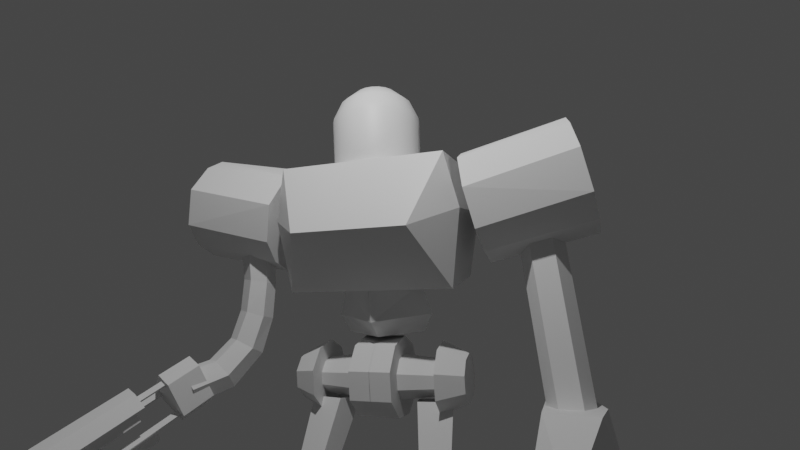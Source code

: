 # Source: robot.blend  (saved by Blender 2.82.7; exported with 4.5.12 LTS)
import bpy
from mathutils import Matrix  # noqa: F401  (used for matrix-valued properties, if any)

bpy.ops.wm.read_factory_settings(use_empty=True)
scene = bpy.context.scene
scene.name = 'Scene'

# ---- collections
col_collection = bpy.data.collections.new('Collection'); scene.collection.children.link(col_collection)

# ---- materials (node trees are filled in below, after node groups)
mat_material = bpy.data.materials.new('Material')
mat_material.alpha_threshold = 0.0
mat_material.use_transparent_shadow = False
mat_material.line_color = (0.0, 0.0, 0.0, 1.0)
mat_helmet = bpy.data.materials.new('helmet')
mat_helmet.use_transparent_shadow = False

# ---- material node trees
mat_material.use_nodes = True; mat_material.node_tree.nodes.clear()
_N = mat_material.node_tree.nodes; _L = mat_material.node_tree.links
n0 = _N.new('ShaderNodeOutputMaterial'); n0.name = 'Material Output'; n0.location = (300, 300)
n1 = _N.new('ShaderNodeBsdfPrincipled'); n1.name = 'Principled BSDF'; n1.location = (10, 300)
n1.distribution = 'GGX'
n1.subsurface_method = 'BURLEY'
n1.inputs[2].default_value = 0.4
n1.inputs[3].default_value = 1.45
n1.inputs[27].default_value = (0.0, 0.0, 0.0, 1.0)
n1.inputs[28].default_value = 1.0
_L.new(n1.outputs[0], n0.inputs[0])
n0.is_active_output = True
mat_helmet.use_nodes = True; mat_helmet.node_tree.nodes.clear()
_N = mat_helmet.node_tree.nodes; _L = mat_helmet.node_tree.links
n0 = _N.new('ShaderNodeOutputMaterial'); n0.name = 'Material Output'; n0.location = (300, 300)
n1 = _N.new('ShaderNodeBsdfPrincipled'); n1.name = 'Principled BSDF'; n1.location = (10, 300)
n1.distribution = 'GGX'
n1.subsurface_method = 'BURLEY'
n1.inputs[3].default_value = 1.45
n1.inputs[27].default_value = (0.0, 0.0, 0.0, 1.0)
n1.inputs[28].default_value = 1.0
_L.new(n1.outputs[0], n0.inputs[0])
n0.is_active_output = True

# ---- world
world_world = bpy.data.worlds.new('World'); scene.world = world_world
world_world.use_nodes = True; world_world.node_tree.nodes.clear()
_N = world_world.node_tree.nodes; _L = world_world.node_tree.links
n0 = _N.new('ShaderNodeOutputWorld'); n0.name = 'World Output'; n0.location = (300, 300)
n1 = _N.new('ShaderNodeBackground'); n1.name = 'Background'; n1.location = (10, 300)
n1.inputs[0].default_value = (0.05088, 0.05088, 0.05088, 1.0)
_L.new(n1.outputs[0], n0.inputs[0])
n0.is_active_output = True
world_world.color = (0.05088, 0.05088, 0.05088)
world_world.use_sun_shadow = False
world_world.sun_shadow_jitter_overblur = 0.0

# ---- cameras
cam_camera = bpy.data.cameras.new('Camera')
cam_camera.clip_end = 100.0
cam_camera.lens = 22.0
cam_camera.ortho_scale = 7.314

# ---- lights
light_light = bpy.data.lights.new('Light', 'POINT')
light_light.transmission_factor = 0.0
light_light.energy = 1000.0
light_light.shadow_soft_size = 0.1
light_light.shadow_maximum_resolution = 0.006
light_light.use_absolute_resolution = True

# ---- meshes
me_cube = bpy.data.meshes.new('Cube')
me_cube.from_pydata([(0.165, 0.6716, 0.7129), (-0.457, 1.0, -0.305), (-0.457, 1.0, 1.797), (-2.013, 1.0, 1.661), (-1.814, 1.0, -0.305), (-0.457, 1.14, 0.9172), (-2.04, 1.14, 0.8243), (-1.719, 0.0, -0.305), (-2.013, 0.0, 1.661), (0.165, 0.0, 0.7129), (-0.457, 0.0, 1.797), (-0.457, 0.0, -0.305), (-1.945, 0.0, 0.8243), (-1.088, 0.4996, -0.305), (-1.719, 0.0, -0.8164), (-0.457, 0.0, -0.8164), (-1.088, 0.6086, -0.8164), (-1.466, 0.0, -1.121), (-0.7098, 0.0, -1.121), (-1.088, 0.4954, -1.121)], [], [(1, 5, 0), (5, 1, 4, 6), (12, 8, 3, 6), (0, 5, 2), (10, 2, 3, 8), (7, 12, 6, 4), (2, 5, 6, 3), (1, 11, 13, 7, 4), (1, 0, 9, 11), (0, 2, 10, 9), (13, 11, 15, 16), (7, 13, 16, 14), (16, 15, 18, 19), (14, 16, 19, 17)])
_uv = me_cube.uv_layers.new(name='UVMap')
_uv.uv.foreach_set('vector', [0.1409, 0.5241, 0.1305, 0.2873, 0.2651, 0.3391, 0.6048, 0.4371, 0.6048, 0.2876, 0.8023, 0.2876, 0.8023, 0.4371, 0.9708, 0.4371, 0.9708, 0.552, 0.8222, 0.552, 0.8026, 0.4369, 0.2651, 0.3391, 0.1305, 0.2873, 0.1812, 0.1177, 0.6048, 0.6619, 0.6048, 0.54, 0.8023, 0.54, 0.8023, 0.6619, 0.9714, 0.2876, 0.9714, 0.4371, 0.8023, 0.4371, 0.8023, 0.2876, 0.6048, 0.54, 0.6048, 0.4371, 0.8023, 0.4371, 0.8023, 0.54, 0.6048, 0.2876, 0.6048, 0.1695, 0.7116, 0.1695, 0.8023, 0.1695, 0.8023, 0.2876, 0.1409, 0.5241, 0.2651, 0.3391, 0.3852, 0.3521, 0.3351, 0.5776, 0.2651, 0.3391, 0.1812, 0.1177, 0.3852, 0.1082, 0.3852, 0.3521, 0.7116, 0.1695, 0.6048, 0.1695, 0.6048, 0.08845, 0.7106, 0.08845, 0.8023, 0.1695, 0.7116, 0.1695, 0.7106, 0.08845, 0.8023, 0.08845, 0.7106, 0.08845, 0.6048, 0.08845, 0.6048, 0.04081, 0.71, 0.04081, 0.8023, 0.08845, 0.7106, 0.08845, 0.71, 0.04081, 0.8023, 0.04081])
me_cube.materials.append(mat_material)
me_cube.use_remesh_preserve_volume = False
me_cube.use_remesh_preserve_attributes = False
me_cube.use_mirror_vertex_groups = False
me_cube.update()
me_cylinder = bpy.data.meshes.new('Cylinder')
me_cylinder.from_pydata([(-0.02517, 1.012, -1.0), (0.02518, 1.012, 1.0), (0.4578, 0.8939, -1.0), (0.4889, 0.8773, 1.0), (0.8273, 0.5831, -1.0), (0.8553, 0.5412, 1.0), (1.015, -0.1289, 1.0), (1.021, -0.07156, -1.0), (0.7333, -0.6977, -1.0), (0.7651, -0.6507, 1.0), (0.1289, -1.015, -1.0), (0.4578, -0.8939, 1.0), (-0.02518, -1.012, 1.0), (-0.6265, -0.8089, -1.0), (-0.6711, -0.7723, 1.0), (-0.9558, -0.3083, -1.0), (-0.966, -0.2746, 1.0), (-0.9973, 0.1727, -1.0), (-0.9976, 0.116, 1.0), (-0.8273, 0.5831, 1.0), (-0.7874, 0.6234, -1.0), (-0.4889, 0.8773, -1.0), (-0.4578, 0.8939, 1.0)], [], [(11, 10, 8), (2, 0, 1, 3), (19, 20, 17), (4, 2, 3, 5), (7, 4, 5, 6), (8, 7, 6, 9), (13, 10, 12, 14), (9, 11, 8), (11, 12, 10), (15, 13, 14, 16), (17, 15, 16, 18), (21, 20, 19, 22), (18, 19, 17), (14, 12, 11, 9, 6, 5, 3, 1, 22, 19, 18, 16), (0, 21, 22, 1), (10, 13, 15, 17, 20, 21, 0, 2, 4, 7, 8)])
_uv = me_cylinder.uv_layers.new(name='UVMap')
_uv.uv.foreach_set('vector', [0.8127, 0.9929, 0.7889, 0.7784, 0.8357, 0.7784, 0.9626, 0.7784, 0.991, 0.7784, 0.9898, 0.9929, 0.9601, 0.9929, 0.6311, 0.9929, 0.6274, 0.7784, 0.6615, 0.7784, 0.9296, 0.7784, 0.9626, 0.7784, 0.9601, 0.9929, 0.9261, 0.9929, 0.8829, 0.7784, 0.9296, 0.7784, 0.9261, 0.9929, 0.879, 0.9929, 0.8357, 0.7784, 0.8829, 0.7784, 0.879, 0.9929, 0.8395, 0.9929, 0.7354, 0.7784, 0.7889, 0.7784, 0.7787, 0.9929, 0.7315, 0.9929, 0.8395, 0.9929, 0.8127, 0.9929, 0.8357, 0.7784, 0.8127, 0.9929, 0.7787, 0.9929, 0.7889, 0.7784, 0.6944, 0.7784, 0.7354, 0.7784, 0.7315, 0.9929, 0.692, 0.9929, 0.6615, 0.7784, 0.6944, 0.7784, 0.692, 0.9929, 0.6652, 0.9929, 0.6006, 0.7784, 0.6274, 0.7784, 0.6311, 0.9929, 0.5982, 0.9929, 0.6652, 0.9929, 0.6311, 0.9929, 0.6615, 0.7784, 0.3658, 0.7836, 0.4417, 0.7526, 0.5005, 0.7652, 0.538, 0.7948, 0.5639, 0.859, 0.5474, 0.9391, 0.5044, 0.9813, 0.4477, 0.9958, 0.3889, 0.9833, 0.3455, 0.9443, 0.323, 0.8884, 0.3268, 0.8407, 0.5738, 0.7784, 0.6006, 0.7784, 0.5982, 0.9929, 0.5713, 0.9929, 0.8953, 0.4092, 0.8826, 0.4127, 0.8765, 0.4209, 0.8761, 0.4292, 0.8794, 0.4371, 0.8846, 0.4415, 0.8927, 0.4436, 0.9011, 0.4418, 0.9073, 0.4362, 0.9102, 0.425, 0.9057, 0.4143])
me_cylinder.use_remesh_fix_poles = True
me_cylinder.use_remesh_preserve_attributes = False
me_cylinder.use_mirror_vertex_groups = False
me_cylinder.update()
me_cylinder_002 = bpy.data.meshes.new('Cylinder.002')
me_cylinder_002.from_pydata([(0.0, 0.3122, -1.0), (0.01582, 0.7311, 0.2352), (0.6915, -0.3788, -1.0), (0.7261, 0.344, 0.9615), (0.5878, -0.809, -1.0), (0.5878, -0.809, 0.9615), (-0.5878, -0.809, -1.0), (-0.5878, -0.809, 0.9615), (-0.6915, -0.3788, -1.0), (-0.8102, 0.2776, 0.9615), (0.8213, -0.03487, 0.0), (0.5878, -0.809, 0.0), (0.8105, -0.4579, -0.474), (0.6462, -1.003, -0.474), (1.17, -0.3351, -0.004619), (0.936, -1.109, -0.004619), (1.056, -0.6691, -0.4773), (0.8913, -1.214, -0.4773), (0.02784, 0.5189, 0.9615)], [], [(0, 1, 3, 10, 2), (13, 12, 16, 17), (4, 11, 5, 7, 6), (1, 18, 3), (6, 7, 9, 8), (8, 9, 1, 0), (0, 2, 4, 6, 8), (2, 10, 11, 4), (14, 3, 5, 15), (5, 11, 15), (10, 14, 16, 12), (10, 3, 14), (14, 15, 17, 16), (11, 10, 12, 13), (15, 11, 13, 17), (9, 18, 1), (3, 18, 9, 7, 5)])
_uv = me_cylinder_002.uv_layers.new(name='UVMap')
_uv.uv.foreach_set('vector', [1.0, 0.5, 1.0, 1.0, 0.8, 1.0, 0.8, 0.75, 0.8, 0.5, 0.6, 0.75, 0.8, 0.75, 0.8, 0.75, 0.6, 0.75, 0.6, 0.5, 0.6, 0.75, 0.6, 1.0, 0.4, 1.0, 0.4, 0.5, 1.0, 1.0, 0.0, 0.0, 0.8, 1.0, 0.4, 0.5, 0.4, 1.0, 0.2, 1.0, 0.2, 0.5, 0.2, 0.5, 0.2, 1.0, 2.98e-08, 1.0, 2.98e-08, 0.5, 0.75, 0.49, 0.9783, 0.3242, 0.8911, 0.05584, 0.6089, 0.05584, 0.5217, 0.3242, 0.8, 0.5, 0.8, 0.75, 0.6, 0.75, 0.6, 0.5, 0.8, 0.75, 0.8, 1.0, 0.6, 1.0, 0.6, 0.75, 0.6, 1.0, 0.6, 0.75, 0.6, 0.75, 0.8, 0.75, 0.8, 0.75, 0.8, 0.75, 0.8, 0.75, 0.8, 0.75, 0.8, 1.0, 0.8, 0.75, 0.8, 0.75, 0.6, 0.75, 0.6, 0.75, 0.8, 0.75, 0.6, 0.75, 0.8, 0.75, 0.8, 0.75, 0.6, 0.75, 0.6, 0.75, 0.6, 0.75, 0.6, 0.75, 0.6, 0.75, 0.2, 1.0, 0.0, 0.0, 1.0, 1.0, 0.8, 1.0, 0.0, 0.0, 0.2, 1.0, 0.4, 1.0, 0.6, 1.0])
me_cylinder_002.use_remesh_fix_poles = True
me_cylinder_002.use_remesh_preserve_attributes = False
me_cylinder_002.use_mirror_vertex_groups = False
me_cylinder_002.update()
me_cylinder_003 = bpy.data.meshes.new('Cylinder.003')
me_cylinder_003.from_pydata([(0.0, 1.0, -1.0), (0.0, 1.0, 0.03118), (0.6428, 0.766, -1.0), (0.6428, 0.766, 0.03118), (0.9848, 0.1736, -1.0), (0.9848, 0.1736, 0.03118), (0.866, -0.5, -1.0), (0.866, -0.5, 0.03118), (0.342, -0.9397, -1.0), (0.342, -0.9397, 0.03118), (-0.342, -0.9397, -1.0), (-0.342, -0.9397, 0.03118), (-0.866, -0.5, -1.0), (-0.866, -0.5, 0.03118), (-0.9848, 0.1736, -1.0), (-0.9848, 0.1736, 0.03118), (-0.6428, 0.766, -1.0), (-0.6428, 0.766, 0.03118), (-1.054e-07, 0.5579, -1.0), (0.3586, 0.4274, -1.0), (0.5494, 0.09688, -1.0), (0.4832, -0.279, -1.0), (0.1908, -0.5243, -1.0), (-0.1908, -0.5243, -1.0), (-0.4832, -0.279, -1.0), (-0.5494, 0.09688, -1.0), (-0.3586, 0.4274, -1.0), (-1.102e-07, 0.4437, -2.921), (0.2852, 0.3399, -2.921), (0.437, 0.07705, -2.921), (0.3843, -0.2219, -2.921), (0.1518, -0.417, -2.921), (-0.1518, -0.417, -2.921), (-0.3843, -0.2219, -2.921), (-0.437, 0.07705, -2.921), (-0.2852, 0.3399, -2.921), (1.748e-08, 0.8855, -2.921), (0.5692, 0.6783, -2.921), (0.872, 0.1538, -2.921), (0.7668, -0.4427, -2.921), (0.3029, -0.8321, -2.921), (-0.3029, -0.8321, -2.921), (-0.7668, -0.4427, -2.921), (-0.872, 0.1538, -2.921), (-0.5692, 0.6783, -2.921), (1.162e-08, 0.5886, -4.147), (0.3784, 0.4509, -4.147), (0.5797, 0.1022, -4.147), (0.5098, -0.2943, -4.147), (0.2013, -0.5531, -4.147), (-0.2013, -0.5531, -4.147), (-0.5098, -0.2943, -4.147), (-0.5797, 0.1022, -4.147), (-0.3784, 0.4509, -4.147)], [], [(0, 1, 3, 2), (2, 3, 5, 4), (4, 5, 7, 6), (6, 7, 9, 8), (8, 9, 11, 10), (10, 11, 13, 12), (12, 13, 15, 14), (14, 15, 17, 16), (16, 17, 1, 0), (0, 2, 19, 18), (25, 26, 35, 34), (4, 6, 21, 20), (2, 4, 20, 19), (16, 0, 18, 26), (14, 16, 26, 25), (12, 14, 25, 24), (10, 12, 24, 23), (8, 10, 23, 22), (6, 8, 22, 21), (33, 34, 43, 42), (22, 23, 32, 31), (19, 20, 29, 28), (26, 18, 27, 35), (23, 24, 33, 32), (20, 21, 30, 29), (24, 25, 34, 33), (21, 22, 31, 30), (18, 19, 28, 27), (41, 42, 51, 50), (30, 31, 40, 39), (27, 28, 37, 36), (34, 35, 44, 43), (31, 32, 41, 40), (28, 29, 38, 37), (35, 27, 36, 44), (32, 33, 42, 41), (29, 30, 39, 38), (45, 46, 47, 48, 49, 50, 51, 52, 53), (38, 39, 48, 47), (42, 43, 52, 51), (39, 40, 49, 48), (36, 37, 46, 45), (43, 44, 53, 52), (40, 41, 50, 49), (37, 38, 47, 46), (44, 36, 45, 53)])
_uv = me_cylinder_003.uv_layers.new(name='UVMap')
_uv.uv.foreach_set('vector', [0.4349, 0.7282, 0.4349, 1.083, 0.3238, 1.083, 0.3238, 0.7282, 0.3238, 0.7282, 0.3238, 1.083, 0.2127, 1.083, 0.2127, 0.7282, 0.2127, 0.7282, 0.2127, 1.083, 0.1016, 1.083, 0.1016, 0.7282, 0.1016, 0.7282, 0.1016, 1.083, -0.009553, 1.083, -0.009553, 0.7282, 0.9904, 0.7282, 0.9904, 1.083, 0.8793, 1.083, 0.8793, 0.7282, 0.8793, 0.7282, 0.8793, 1.083, 0.7682, 1.083, 0.7682, 0.7282, 0.7682, 0.7282, 0.7682, 1.083, 0.6571, 1.083, 0.6571, 0.7282, 0.6571, 0.7282, 0.6571, 1.083, 0.546, 1.083, 0.546, 0.7282, 0.546, 0.7282, 0.546, 1.083, 0.4349, 1.083, 0.4349, 0.7282, 0.4349, 0.7282, 0.3238, 0.7282, 0.3238, 0.5588, 0.4349, 0.5588, 0.6571, 0.5588, 0.546, 0.5588, 0.546, 0.235, 0.6571, 0.235, 0.2127, 0.7282, 0.1016, 0.7282, 0.1016, 0.5588, 0.2127, 0.5588, 0.3238, 0.7282, 0.2127, 0.7282, 0.2127, 0.5588, 0.3238, 0.5588, 0.546, 0.7282, 0.4349, 0.7282, 0.4349, 0.5588, 0.546, 0.5588, 0.6571, 0.7282, 0.546, 0.7282, 0.546, 0.5588, 0.6571, 0.5588, 0.7682, 0.7282, 0.6571, 0.7282, 0.6571, 0.5588, 0.7682, 0.5588, 0.8793, 0.7282, 0.7682, 0.7282, 0.7682, 0.5588, 0.8793, 0.5588, 0.9904, 0.7282, 0.8793, 0.7282, 0.8793, 0.5588, 0.9904, 0.5588, 0.1016, 0.7282, -0.009553, 0.7282, -0.009553, 0.5588, 0.1016, 0.5588, 0.7682, 0.235, 0.6571, 0.235, 0.6571, 0.09771, 0.7682, 0.09771, 0.9904, 0.5588, 0.8793, 0.5588, 0.8793, 0.235, 0.9904, 0.235, 0.3238, 0.5588, 0.2127, 0.5588, 0.2127, 0.235, 0.3238, 0.235, 0.546, 0.5588, 0.4349, 0.5588, 0.4349, 0.235, 0.546, 0.235, 0.8793, 0.5588, 0.7682, 0.5588, 0.7682, 0.235, 0.8793, 0.235, 0.2127, 0.5588, 0.1016, 0.5588, 0.1016, 0.235, 0.2127, 0.235, 0.7682, 0.5588, 0.6571, 0.5588, 0.6571, 0.235, 0.7682, 0.235, 0.1016, 0.5588, -0.009553, 0.5588, -0.009553, 0.235, 0.1016, 0.235, 0.4349, 0.5588, 0.3238, 0.5588, 0.3238, 0.235, 0.4349, 0.235, 0.8793, 0.09771, 0.7682, 0.09771, 0.7682, -0.1858, 0.8793, -0.1858, 0.1016, 0.235, -0.009553, 0.235, -0.009553, 0.09771, 0.1016, 0.09771, 0.4349, 0.235, 0.3238, 0.235, 0.3238, 0.09771, 0.4349, 0.09771, 0.6571, 0.235, 0.546, 0.235, 0.546, 0.09771, 0.6571, 0.09771, 0.9904, 0.235, 0.8793, 0.235, 0.8793, 0.09771, 0.9904, 0.09771, 0.3238, 0.235, 0.2127, 0.235, 0.2127, 0.09771, 0.3238, 0.09771, 0.546, 0.235, 0.4349, 0.235, 0.4349, 0.09771, 0.546, 0.09771, 0.8793, 0.235, 0.7682, 0.235, 0.7682, 0.09771, 0.8793, 0.09771, 0.2127, 0.235, 0.1016, 0.235, 0.1016, 0.09771, 0.2127, 0.09771, 1.425, 0.05431, 1.376, 0.1125, 1.301, 0.1257, 1.235, 0.0877, 1.209, 0.01634, 1.235, -0.05503, 1.301, -0.093, 1.376, -0.07981, 1.425, -0.02163, 0.2127, 0.09771, 0.1016, 0.09771, 0.1016, -0.1858, 0.2127, -0.1858, 0.7682, 0.09771, 0.6571, 0.09771, 0.6571, -0.1858, 0.7682, -0.1858, 0.1016, 0.09771, -0.009553, 0.09771, -0.009553, -0.1858, 0.1016, -0.1858, 0.4349, 0.09771, 0.3238, 0.09771, 0.3238, -0.1858, 0.4349, -0.1858, 0.6571, 0.09771, 0.546, 0.09771, 0.546, -0.1858, 0.6571, -0.1858, 0.9904, 0.09771, 0.8793, 0.09771, 0.8793, -0.1858, 0.9904, -0.1858, 0.3238, 0.09771, 0.2127, 0.09771, 0.2127, -0.1858, 0.3238, -0.1858, 0.546, 0.09771, 0.4349, 0.09771, 0.4349, -0.1858, 0.546, -0.1858])
me_cylinder_003.use_remesh_fix_poles = True
me_cylinder_003.use_remesh_preserve_attributes = False
me_cylinder_003.use_mirror_vertex_groups = False
me_cylinder_003.update()
me_cube_001 = bpy.data.meshes.new('Cube.001')
me_cube_001.from_pydata([(1.679, -1.308, -4.317), (-0.1136, -1.481, 0.5009), (1.679, 0.2985, -4.317), (-0.1136, 0.519, 0.5009), (3.282, -1.308, -4.215), (1.882, -1.481, 0.6279), (3.282, 0.2985, -4.215), (1.882, 0.519, 0.6279), (-0.3349, 0.6804, -10.16), (-0.3349, -0.9258, -10.16), (2.053, 0.4984, -9.433), (2.053, -1.108, -9.433), (-0.7252, 0.6804, -11.66), (-0.7252, -0.9258, -11.66), (1.373, 1.011, -11.66), (1.373, -1.256, -11.66), (6.202, -0.7669, -11.08), (6.202, 0.5215, -11.08), (6.307, -1.167, -11.66), (6.307, 0.9215, -11.66)], [], [(0, 1, 3, 2), (2, 3, 7, 6), (6, 7, 5, 4), (4, 5, 1, 0), (2, 6, 10, 8), (11, 9, 13, 15), (0, 2, 8, 9), (6, 4, 11, 10), (4, 0, 9, 11), (12, 14, 15, 13), (8, 10, 14, 12), (14, 10, 17, 19), (9, 8, 12, 13), (17, 16, 18, 19), (15, 14, 19, 18), (10, 11, 16, 17), (11, 15, 18, 16)])
_uv = me_cube_001.uv_layers.new(name='UVMap')
_uv.uv.foreach_set('vector', [0.0218, 0.5871, 0.02749, 0.8566, 0.05286, 0.9033, 0.0308, 0.5916, 0.0308, 0.5916, 0.05286, 0.9033, 0.01447, 1.0, 0.02701, 0.5999, 0.02701, 0.5999, 0.01447, 1.0, 2.299e-05, 0.8738, 0.02647, 0.5955, 0.02647, 0.5955, 2.299e-05, 0.8738, 0.02749, 0.8566, 0.0218, 0.5871, 0.0308, 0.5916, 0.02701, 0.5999, 0.03792, 0.1917, 0.05286, 0.1071, 0.03687, 0.1992, 0.02705, 0.1303, 0.04044, 0.08918, 0.04075, 0.1448, 0.0218, 0.5871, 0.0308, 0.5916, 0.05286, 0.1071, 0.02705, 0.1303, 0.02701, 0.5999, 0.02647, 0.5955, 0.03687, 0.1992, 0.03792, 0.1917, 0.02647, 0.5955, 0.0218, 0.5871, 0.02705, 0.1303, 0.03687, 0.1992, 0.0448, 2.299e-05, 0.03212, 0.1298, 0.04075, 0.1448, 0.04044, 0.08918, 0.05286, 0.1071, 0.03792, 0.1917, 0.03212, 0.1298, 0.0448, 2.299e-05, 0.03212, 0.1298, 0.03792, 0.1917, 0.03571, 0.1669, 0.03223, 0.1641, 0.02705, 0.1303, 0.05286, 0.1071, 0.0448, 2.299e-05, 0.04044, 0.08918, 0.03571, 0.1669, 0.03679, 0.1678, 0.04056, 0.1656, 0.03223, 0.1641, 0.04075, 0.1448, 0.03212, 0.1298, 0.03223, 0.1641, 0.04056, 0.1656, 0.03792, 0.1917, 0.03687, 0.1992, 0.03679, 0.1678, 0.03571, 0.1669, 0.03687, 0.1992, 0.04075, 0.1448, 0.04056, 0.1656, 0.03679, 0.1678])
me_cube_001.use_remesh_fix_poles = True
me_cube_001.use_remesh_preserve_attributes = False
me_cube_001.use_mirror_vertex_groups = False
me_cube_001.update()
me_cylinder_004 = bpy.data.meshes.new('Cylinder.004')
me_cylinder_004.from_pydata([(0.0, 1.0, -1.0), (0.0, 1.0, 1.0), (0.866, 0.5, -1.0), (0.866, 0.5, 1.0), (0.866, -0.5, -1.0), (0.866, -0.5, 1.0), (-8.742e-08, -1.0, -1.0), (-8.742e-08, -1.0, 1.0), (-0.866, -0.5, -1.0), (-0.866, -0.5, 1.0), (-0.866, 0.5, -1.0), (-0.866, 0.5, 1.0)], [], [(0, 1, 3, 2), (2, 3, 5, 4), (4, 5, 7, 6), (6, 7, 9, 8), (8, 9, 11, 10), (10, 11, 1, 0)])
_uv = me_cylinder_004.uv_layers.new(name='UVMap')
_uv.uv.foreach_set('vector', [1.0, 0.5, 1.0, 1.0, 0.8333, 1.0, 0.8333, 0.5, 0.8333, 0.5, 0.8333, 1.0, 0.6667, 1.0, 0.6667, 0.5, 0.6667, 0.5, 0.6667, 1.0, 0.5, 1.0, 0.5, 0.5, 0.5, 0.5, 0.5, 1.0, 0.3333, 1.0, 0.3333, 0.5, 0.3333, 0.5, 0.3333, 1.0, 0.1667, 1.0, 0.1667, 0.5, 0.1667, 0.5, 0.1667, 1.0, -8.941e-08, 1.0, -8.941e-08, 0.5])
me_cylinder_004.use_remesh_fix_poles = True
me_cylinder_004.use_remesh_preserve_attributes = False
me_cylinder_004.use_mirror_vertex_groups = False
me_cylinder_004.update()
me_sphere_001 = bpy.data.meshes.new('Sphere.001')
me_sphere_001.from_pydata([(-5.164e-08, 9.106e-09, 1.0), (0.1484, 0.4077, 0.901), (0.2674, 0.7347, 0.6235), (0.3334, 0.9161, 0.2225), (0.3234, 0.8884, -0.9236), (0.2789, 0.3324, 0.901), (0.5026, 0.5989, 0.6235), (0.6267, 0.7468, 0.2225), (0.6077, 0.7243, -0.9236), (0.3758, 0.2169, 0.901), (0.6771, 0.3909, 0.6235), (0.8443, 0.4875, 0.2225), (0.8188, 0.4727, -0.9236), (0.4273, 0.07534, 0.901), (0.77, 0.1358, 0.6235), (0.9601, 0.1693, 0.2225), (0.9311, 0.1642, -0.9236), (0.4273, -0.07534, 0.901), (0.77, -0.1358, 0.6235), (0.9601, -0.1693, 0.2225), (0.9311, -0.1642, -0.9236), (0.3758, -0.2169, 0.901), (0.6771, -0.3909, 0.6235), (0.8443, -0.4875, 0.2225), (0.8188, -0.4727, -0.9236), (0.2789, -0.3324, 0.901), (0.5026, -0.5989, 0.6235), (0.6267, -0.7468, 0.2225), (0.6077, -0.7242, -0.9236), (0.1484, -0.4077, 0.901), (0.2674, -0.7347, 0.6235), (0.3334, -0.9161, 0.2225), (0.3234, -0.8884, -0.9236), (5.266e-08, -0.4339, 0.901), (3.776e-08, -0.7818, 0.6235), (1.57e-07, -0.9749, 0.2225), (1.558e-07, -0.9454, -0.9236), (-0.1484, -0.4077, 0.901), (-0.2674, -0.7347, 0.6235), (-0.3334, -0.9161, 0.2225), (-0.3234, -0.8884, -0.9236), (-0.2789, -0.3324, 0.901), (-0.5026, -0.5989, 0.6235), (-0.6267, -0.7468, 0.2225), (-0.6077, -0.7242, -0.9236), (-0.3758, -0.2169, 0.901), (-0.6771, -0.3909, 0.6235), (-0.8443, -0.4875, 0.2225), (-0.8188, -0.4727, -0.9236), (-0.4273, -0.07534, 0.901), (-0.77, -0.1358, 0.6235), (-0.9601, -0.1693, 0.2225), (-0.9311, -0.1642, -0.9236), (-0.4273, 0.07534, 0.901), (-0.77, 0.1358, 0.6235), (-0.9601, 0.1693, 0.2225), (-0.9311, 0.1642, -0.9236), (-0.3758, 0.2169, 0.901), (-0.6771, 0.3909, 0.6235), (-0.8443, 0.4875, 0.2225), (-0.8188, 0.4727, -0.9236), (-0.2789, 0.3324, 0.901), (-0.5026, 0.5989, 0.6235), (-0.6267, 0.7468, 0.2225), (-0.6077, 0.7242, -0.9236), (-0.1484, 0.4077, 0.901), (-0.2674, 0.7347, 0.6235), (-0.3334, 0.9161, 0.2225), (-0.3234, 0.8884, -0.9236), (-1.112e-07, 0.4339, 0.901), (-8.145e-08, 0.7818, 0.6235), (-3.199e-07, 0.9749, 0.2225), (-3.066e-07, 0.9454, -0.9236)], [], [(72, 71, 3, 4), (70, 69, 1, 2), (71, 70, 2, 3), (69, 0, 1), (4, 3, 7, 8), (2, 1, 5, 6), (3, 2, 6, 7), (1, 0, 5), (8, 7, 11, 12), (6, 5, 9, 10), (7, 6, 10, 11), (5, 0, 9), (10, 9, 13, 14), (11, 10, 14, 15), (9, 0, 13), (12, 11, 15, 16), (15, 14, 18, 19), (13, 0, 17), (16, 15, 19, 20), (14, 13, 17, 18), (19, 18, 22, 23), (17, 0, 21), (20, 19, 23, 24), (18, 17, 21, 22), (21, 0, 25), (24, 23, 27, 28), (22, 21, 25, 26), (23, 22, 26, 27), (28, 27, 31, 32), (26, 25, 29, 30), (27, 26, 30, 31), (25, 0, 29), (32, 31, 35, 36), (30, 29, 33, 34), (31, 30, 34, 35), (29, 0, 33), (35, 34, 38, 39), (33, 0, 37), (36, 35, 39, 40), (34, 33, 37, 38), (39, 38, 42, 43), (37, 0, 41), (40, 39, 43, 44), (38, 37, 41, 42), (43, 42, 46, 47), (41, 0, 45), (44, 43, 47, 48), (42, 41, 45, 46), (48, 47, 51, 52), (46, 45, 49, 50), (47, 46, 50, 51), (45, 0, 49), (52, 51, 55, 56), (50, 49, 53, 54), (51, 50, 54, 55), (49, 0, 53), (54, 53, 57, 58), (55, 54, 58, 59), (53, 0, 57), (56, 55, 59, 60), (59, 58, 62, 63), (57, 0, 61), (60, 59, 63, 64), (58, 57, 61, 62), (63, 62, 66, 67), (61, 0, 65), (64, 63, 67, 68), (62, 61, 65, 66), (65, 0, 69), (68, 67, 71, 72), (66, 65, 69, 70), (67, 66, 70, 71)])
me_sphere_001.polygons.foreach_set('use_smooth', [True] * 72)
_uv = me_sphere_001.uv_layers.new(name='UVMap')
_uv.uv.foreach_set('vector', [0.7222, 0.4286, 0.7222, 0.5714, 0.6667, 0.5714, 0.6667, 0.4286, 0.7222, 0.7143, 0.7222, 0.8571, 0.6667, 0.8571, 0.6667, 0.7143, 0.7222, 0.5714, 0.7222, 0.7143, 0.6667, 0.7143, 0.6667, 0.5714, 0.7222, 0.8571, 0.6944, 1.0, 0.6667, 0.8571, 0.6667, 0.4286, 0.6667, 0.5714, 0.6111, 0.5714, 0.6111, 0.4286, 0.6667, 0.7143, 0.6667, 0.8571, 0.6111, 0.8571, 0.6111, 0.7143, 0.6667, 0.5714, 0.6667, 0.7143, 0.6111, 0.7143, 0.6111, 0.5714, 0.6667, 0.8571, 0.6389, 1.0, 0.6111, 0.8571, 0.6111, 0.4286, 0.6111, 0.5714, 0.5556, 0.5714, 0.5556, 0.4286, 0.6111, 0.7143, 0.6111, 0.8571, 0.5556, 0.8571, 0.5556, 0.7143, 0.6111, 0.5714, 0.6111, 0.7143, 0.5556, 0.7143, 0.5556, 0.5714, 0.6111, 0.8571, 0.5833, 1.0, 0.5556, 0.8571, 0.5556, 0.7143, 0.5556, 0.8571, 0.5, 0.8571, 0.5, 0.7143, 0.5556, 0.5714, 0.5556, 0.7143, 0.5, 0.7143, 0.5, 0.5714, 0.5556, 0.8571, 0.5278, 1.0, 0.5, 0.8571, 0.5556, 0.4286, 0.5556, 0.5714, 0.5, 0.5714, 0.5, 0.4286, 0.5, 0.5714, 0.5, 0.7143, 0.4444, 0.7143, 0.4444, 0.5714, 0.5, 0.8571, 0.4722, 1.0, 0.4444, 0.8571, 0.5, 0.4286, 0.5, 0.5714, 0.4444, 0.5714, 0.4444, 0.4286, 0.5, 0.7143, 0.5, 0.8571, 0.4444, 0.8571, 0.4444, 0.7143, 0.4444, 0.5714, 0.4444, 0.7143, 0.3889, 0.7143, 0.3889, 0.5714, 0.4444, 0.8571, 0.4167, 1.0, 0.3889, 0.8571, 0.4444, 0.4286, 0.4444, 0.5714, 0.3889, 0.5714, 0.3889, 0.4286, 0.4444, 0.7143, 0.4444, 0.8571, 0.3889, 0.8571, 0.3889, 0.7143, 0.3889, 0.8571, 0.3611, 1.0, 0.3333, 0.8571, 0.3889, 0.4286, 0.3889, 0.5714, 0.3333, 0.5714, 0.3333, 0.4286, 0.3889, 0.7143, 0.3889, 0.8571, 0.3333, 0.8571, 0.3333, 0.7143, 0.3889, 0.5714, 0.3889, 0.7143, 0.3333, 0.7143, 0.3333, 0.5714, 0.3333, 0.4286, 0.3333, 0.5714, 0.2778, 0.5714, 0.2778, 0.4286, 0.3333, 0.7143, 0.3333, 0.8571, 0.2778, 0.8571, 0.2778, 0.7143, 0.3333, 0.5714, 0.3333, 0.7143, 0.2778, 0.7143, 0.2778, 0.5714, 0.3333, 0.8571, 0.3056, 1.0, 0.2778, 0.8571, 0.2778, 0.4286, 0.2778, 0.5714, 0.2222, 0.5714, 0.2222, 0.4286, 0.2778, 0.7143, 0.2778, 0.8571, 0.2222, 0.8571, 0.2222, 0.7143, 0.2778, 0.5714, 0.2778, 0.7143, 0.2222, 0.7143, 0.2222, 0.5714, 0.2778, 0.8571, 0.25, 1.0, 0.2222, 0.8571, 0.2222, 0.5714, 0.2222, 0.7143, 0.1667, 0.7143, 0.1667, 0.5714, 0.2222, 0.8571, 0.1944, 1.0, 0.1667, 0.8571, 0.2222, 0.4286, 0.2222, 0.5714, 0.1667, 0.5714, 0.1667, 0.4286, 0.2222, 0.7143, 0.2222, 0.8571, 0.1667, 0.8571, 0.1667, 0.7143, 0.1667, 0.5714, 0.1667, 0.7143, 0.1111, 0.7143, 0.1111, 0.5714, 0.1667, 0.8571, 0.1389, 1.0, 0.1111, 0.8571, 0.1667, 0.4286, 0.1667, 0.5714, 0.1111, 0.5714, 0.1111, 0.4286, 0.1667, 0.7143, 0.1667, 0.8571, 0.1111, 0.8571, 0.1111, 0.7143, 0.1111, 0.5714, 0.1111, 0.7143, 0.05556, 0.7143, 0.05556, 0.5714, 0.1111, 0.8571, 0.08333, 1.0, 0.05556, 0.8571, 0.1111, 0.4286, 0.1111, 0.5714, 0.05556, 0.5714, 0.05556, 0.4286, 0.1111, 0.7143, 0.1111, 0.8571, 0.05556, 0.8571, 0.05556, 0.7143, 0.05556, 0.4286, 0.05556, 0.5714, 8.941e-08, 0.5714, 8.941e-08, 0.4286, 0.05556, 0.7143, 0.05556, 0.8571, 2.98e-08, 0.8571, 2.98e-08, 0.7143, 0.05556, 0.5714, 0.05556, 0.7143, 2.98e-08, 0.7143, 8.941e-08, 0.5714, 0.05556, 0.8571, 0.02778, 1.0, 2.98e-08, 0.8571, 1.0, 0.4286, 1.0, 0.5714, 0.9444, 0.5714, 0.9444, 0.4286, 1.0, 0.7143, 1.0, 0.8571, 0.9444, 0.8571, 0.9444, 0.7143, 1.0, 0.5714, 1.0, 0.7143, 0.9444, 0.7143, 0.9444, 0.5714, 1.0, 0.8571, 0.9722, 1.0, 0.9444, 0.8571, 0.9444, 0.7143, 0.9444, 0.8571, 0.8889, 0.8571, 0.8889, 0.7143, 0.9444, 0.5714, 0.9444, 0.7143, 0.8889, 0.7143, 0.8889, 0.5714, 0.9444, 0.8571, 0.9167, 1.0, 0.8889, 0.8571, 0.9444, 0.4286, 0.9444, 0.5714, 0.8889, 0.5714, 0.8889, 0.4286, 0.8889, 0.5714, 0.8889, 0.7143, 0.8333, 0.7143, 0.8333, 0.5714, 0.8889, 0.8571, 0.8611, 1.0, 0.8333, 0.8571, 0.8889, 0.4286, 0.8889, 0.5714, 0.8333, 0.5714, 0.8333, 0.4286, 0.8889, 0.7143, 0.8889, 0.8571, 0.8333, 0.8571, 0.8333, 0.7143, 0.8333, 0.5714, 0.8333, 0.7143, 0.7778, 0.7143, 0.7778, 0.5714, 0.8333, 0.8571, 0.8056, 1.0, 0.7778, 0.8571, 0.8333, 0.4286, 0.8333, 0.5714, 0.7778, 0.5714, 0.7778, 0.4286, 0.8333, 0.7143, 0.8333, 0.8571, 0.7778, 0.8571, 0.7778, 0.7143, 0.7778, 0.8571, 0.75, 1.0, 0.7222, 0.8571, 0.7778, 0.4286, 0.7778, 0.5714, 0.7222, 0.5714, 0.7222, 0.4286, 0.7778, 0.7143, 0.7778, 0.8571, 0.7222, 0.8571, 0.7222, 0.7143, 0.7778, 0.5714, 0.7778, 0.7143, 0.7222, 0.7143, 0.7222, 0.5714])
me_sphere_001.materials.append(mat_helmet)
me_sphere_001.use_remesh_fix_poles = True
me_sphere_001.use_remesh_preserve_attributes = False
me_sphere_001.use_mirror_vertex_groups = False
me_sphere_001.update()
me_cylinder_005 = bpy.data.meshes.new('Cylinder.005')
me_cylinder_005.from_pydata([(3.342, 0.1855, -1.491), (-0.2126, 0.6334, 0.03354), (3.625, -0.343, -1.331), (0.5459, 0.08861, 0.03901), (3.484, -1.333, -1.327), (0.4875, -0.9336, 0.03154), (3.061, -1.794, -1.483), (-0.3067, -1.392, 0.0199), (2.779, -1.266, -1.643), (-1.06, -0.8522, 0.01976), (2.919, -0.2759, -1.647), (-1.016, 0.1643, 0.02606), (1.421, 0.5859, -1.384), (0.05289, 0.7645, -1.096), (-0.3966, 0.6862, -0.7347), (-0.4319, 0.6223, -0.3608), (0.3018, 0.06735, -0.3494), (0.3682, 0.116, -0.7034), (0.7996, 0.1975, -1.017), (1.926, 0.03403, -1.243), (0.2379, -0.9487, -0.3614), (0.3291, -0.8988, -0.7156), (0.7727, -0.8216, -1.021), (1.835, -0.9673, -1.239), (-0.5409, -1.393, -0.3848), (-0.4809, -1.324, -0.7629), (-0.002979, -1.256, -1.109), (1.256, -1.416, -1.376), (-1.271, -0.8452, -0.3897), (-1.241, -0.7658, -0.7846), (-0.7677, -0.705, -1.174), (0.7351, -0.8696, -1.513), (-1.217, 0.1668, -0.379), (-1.214, 0.2451, -0.773), (-0.7773, 0.326, -1.17), (0.8089, 0.131, -1.517)], [], [(15, 1, 3, 16), (16, 3, 5, 20), (20, 5, 7, 24), (24, 7, 9, 28), (28, 9, 11, 32), (32, 11, 1, 15), (10, 35, 12, 0), (35, 34, 13, 12), (34, 33, 14, 13), (33, 32, 15, 14), (8, 31, 35, 10), (31, 30, 34, 35), (30, 29, 33, 34), (29, 28, 32, 33), (6, 27, 31, 8), (27, 26, 30, 31), (26, 25, 29, 30), (25, 24, 28, 29), (4, 23, 27, 6), (23, 22, 26, 27), (22, 21, 25, 26), (21, 20, 24, 25), (2, 19, 23, 4), (19, 18, 22, 23), (18, 17, 21, 22), (17, 16, 20, 21), (0, 12, 19, 2), (12, 13, 18, 19), (13, 14, 17, 18), (14, 15, 16, 17)])
_uv = me_cylinder_005.uv_layers.new(name='UVMap')
_uv.uv.foreach_set('vector', [0.4015, 0.7787, 0.4015, 0.8789, 0.3412, 0.8789, 0.3412, 0.7787, 0.3412, 0.7787, 0.3412, 0.8789, 0.281, 0.8789, 0.281, 0.7787, 0.281, 0.7787, 0.281, 0.8789, 0.2207, 0.8789, 0.2207, 0.7787, 0.2207, 0.7787, 0.2207, 0.8789, 0.1604, 0.8789, 0.1604, 0.7787, 0.1604, 0.7787, 0.1604, 0.8789, 0.1002, 0.8789, 0.1002, 0.7787, 0.1002, 0.7787, 0.1002, 0.8789, 0.0399, 0.8789, 0.0399, 0.7787, 0.1002, 0.3789, 0.1002, 0.4787, 0.0399, 0.4787, 0.0399, 0.3789, 0.1002, 0.4787, 0.1002, 0.5787, 0.0399, 0.5787, 0.0399, 0.4787, 0.1002, 0.5787, 0.1002, 0.6787, 0.0399, 0.6787, 0.0399, 0.5787, 0.1002, 0.6787, 0.1002, 0.7787, 0.0399, 0.7787, 0.0399, 0.6787, 0.1604, 0.3789, 0.1604, 0.4787, 0.1002, 0.4787, 0.1002, 0.3789, 0.1604, 0.4787, 0.1604, 0.5787, 0.1002, 0.5787, 0.1002, 0.4787, 0.1604, 0.5787, 0.1604, 0.6787, 0.1002, 0.6787, 0.1002, 0.5787, 0.1604, 0.6787, 0.1604, 0.7787, 0.1002, 0.7787, 0.1002, 0.6787, 0.2207, 0.3789, 0.2207, 0.4787, 0.1604, 0.4787, 0.1604, 0.3789, 0.2207, 0.4787, 0.2207, 0.5787, 0.1604, 0.5787, 0.1604, 0.4787, 0.2207, 0.5787, 0.2207, 0.6787, 0.1604, 0.6787, 0.1604, 0.5787, 0.2207, 0.6787, 0.2207, 0.7787, 0.1604, 0.7787, 0.1604, 0.6787, 0.281, 0.3789, 0.281, 0.4787, 0.2207, 0.4787, 0.2207, 0.3789, 0.281, 0.4787, 0.281, 0.5787, 0.2207, 0.5787, 0.2207, 0.4787, 0.281, 0.5787, 0.281, 0.6787, 0.2207, 0.6787, 0.2207, 0.5787, 0.281, 0.6787, 0.281, 0.7787, 0.2207, 0.7787, 0.2207, 0.6787, 0.3412, 0.3789, 0.3412, 0.4787, 0.281, 0.4787, 0.281, 0.3789, 0.3412, 0.4787, 0.3412, 0.5787, 0.281, 0.5787, 0.281, 0.4787, 0.3412, 0.5787, 0.3412, 0.6787, 0.281, 0.6787, 0.281, 0.5787, 0.3412, 0.6787, 0.3412, 0.7787, 0.281, 0.7787, 0.281, 0.6787, 0.4015, 0.3789, 0.4015, 0.4787, 0.3412, 0.4787, 0.3412, 0.3789, 0.4015, 0.4787, 0.4015, 0.5787, 0.3412, 0.5787, 0.3412, 0.4787, 0.4015, 0.5787, 0.4015, 0.6787, 0.3412, 0.6787, 0.3412, 0.5787, 0.4015, 0.6787, 0.4015, 0.7787, 0.3412, 0.7787, 0.3412, 0.6787])
me_cylinder_005.use_remesh_fix_poles = True
me_cylinder_005.use_remesh_preserve_attributes = False
me_cylinder_005.use_mirror_vertex_groups = False
me_cylinder_005.update()
me_cylinder_010 = bpy.data.meshes.new('Cylinder.010')
me_cylinder_010.from_pydata([(0.0, 1.0, -1.0), (0.0, 1.0, 1.0), (0.866, -0.5, -1.0), (0.866, -0.5, 1.0), (-0.866, -0.5, -1.0), (-0.866, -0.5, 1.0), (-0.8434, -10.77, -1.741), (-0.8434, -10.77, 1.917), (-1.031, -12.54, -1.741), (-1.031, -12.54, 1.917), (-1.229, -10.81, -1.741), (-1.229, -10.81, 1.917), (1.11, -10.48, -1.741), (1.11, -10.48, 1.917), (0.9228, -12.26, -1.741), (0.9228, -12.26, 1.917), (0.7239, -10.52, -1.741), (0.7239, -10.52, 1.917), (0.1577, -1.6, -1.741), (0.1577, -1.6, 1.917), (-0.02954, -3.374, -1.741), (-0.02954, -3.374, 1.917), (-0.2284, -1.635, -1.741), (-0.2284, -1.635, 1.917), (1.453, -12.78, -1.0), (1.453, -12.78, 1.0), (0.7731, -15.97, -1.0), (0.7731, -15.97, 1.0), (1.639, -8.085, -1.0), (1.639, -8.085, 1.0), (-1.542, -12.91, -1.0), (-1.542, -12.91, 1.0), (-1.728, -8.221, -1.0), (-1.728, -8.221, 1.0), (-0.8618, -16.1, -1.0), (-0.8618, -16.1, 1.0), (1.471, -9.689, -2.422), (0.9808, -14.23, -2.422), (0.9808, -14.23, -1.634), (1.471, -9.689, -1.634), (-1.03, -14.31, -2.422), (-1.534, -9.814, -2.422), (-1.534, -9.814, -1.634), (-1.03, -14.31, -1.634), (-0.5422, -0.6244, -2.422), (0.4515, -0.583, -2.422), (0.4515, -0.583, -1.634), (-0.5422, -0.6244, -1.634)], [], [(0, 1, 3, 2), (2, 3, 5, 4), (3, 1, 5), (4, 5, 1, 0), (0, 2, 4), (6, 7, 9, 8), (8, 9, 11, 10), (9, 7, 11), (10, 11, 7, 6), (6, 8, 10), (12, 13, 15, 14), (14, 15, 17, 16), (15, 13, 17), (16, 17, 13, 12), (12, 14, 16), (18, 19, 21, 20), (20, 21, 23, 22), (21, 19, 23), (22, 23, 19, 18), (18, 20, 22), (24, 25, 27, 26), (26, 27, 29, 28), (27, 25, 29), (28, 29, 25, 24), (24, 26, 28), (30, 31, 33, 32), (32, 33, 35, 34), (33, 31, 35), (34, 35, 31, 30), (30, 32, 34), (45, 46, 39, 36), (41, 42, 47, 44), (42, 43, 38, 39, 46, 47), (37, 38, 43, 40), (36, 39, 38, 37), (42, 41, 40, 43), (46, 45, 44, 47), (36, 37, 40, 41, 44, 45)])
_uv = me_cylinder_010.uv_layers.new(name='UVMap')
_uv.uv.foreach_set('vector', [1.0, 0.5, 1.0, 1.0, 0.6667, 1.0, 0.6667, 0.5, 0.6667, 0.5, 0.6667, 1.0, 0.3333, 1.0, 0.3333, 0.5, 0.4578, 0.13, 0.25, 0.49, 0.04215, 0.13, 0.3333, 0.5, 0.3333, 1.0, -5.96e-08, 1.0, -5.96e-08, 0.5, 0.75, 0.49, 0.9578, 0.13, 0.5422, 0.13, 1.0, 0.5, 1.0, 1.0, 0.6667, 1.0, 0.6667, 0.5, 0.6667, 0.5, 0.6667, 1.0, 0.3333, 1.0, 0.3333, 0.5, 0.4578, 0.13, 0.25, 0.49, 0.04215, 0.13, 0.3333, 0.5, 0.3333, 1.0, -5.96e-08, 1.0, -5.96e-08, 0.5, 0.75, 0.49, 0.9578, 0.13, 0.5422, 0.13, 1.0, 0.5, 1.0, 1.0, 0.6667, 1.0, 0.6667, 0.5, 0.6667, 0.5, 0.6667, 1.0, 0.3333, 1.0, 0.3333, 0.5, 0.4578, 0.13, 0.25, 0.49, 0.04215, 0.13, 0.3333, 0.5, 0.3333, 1.0, -5.96e-08, 1.0, -5.96e-08, 0.5, 0.75, 0.49, 0.9578, 0.13, 0.5422, 0.13, 1.0, 0.5, 1.0, 1.0, 0.6667, 1.0, 0.6667, 0.5, 0.6667, 0.5, 0.6667, 1.0, 0.3333, 1.0, 0.3333, 0.5, 0.4578, 0.13, 0.25, 0.49, 0.04215, 0.13, 0.3333, 0.5, 0.3333, 1.0, -5.96e-08, 1.0, -5.96e-08, 0.5, 0.75, 0.49, 0.9578, 0.13, 0.5422, 0.13, 1.0, 0.5, 1.0, 1.0, 0.6667, 1.0, 0.6667, 0.5, 0.6667, 0.5, 0.6667, 1.0, 0.3333, 1.0, 0.3333, 0.5, 0.4578, 0.13, 0.25, 0.49, 0.04215, 0.13, 0.3333, 0.5, 0.3333, 1.0, -5.96e-08, 1.0, -5.96e-08, 0.5, 0.75, 0.49, 0.9578, 0.13, 0.5422, 0.13, 1.0, 0.5, 1.0, 1.0, 0.6667, 1.0, 0.6667, 0.5, 0.6667, 0.5, 0.6667, 1.0, 0.3333, 1.0, 0.3333, 0.5, 0.4578, 0.13, 0.25, 0.49, 0.04215, 0.13, 0.3333, 0.5, 0.3333, 1.0, -5.96e-08, 1.0, -5.96e-08, 0.5, 0.75, 0.49, 0.9578, 0.13, 0.5422, 0.13, 0.2505, 0.5, 0.2505, 1.0, 0.08284, 1.0, 0.08284, 0.5, 0.5838, 0.5, 0.5838, 1.0, 0.4162, 1.0, 0.4162, 0.5, 0.3545, 0.13, 0.4062, 0.2195, 0.3017, 0.4005, 0.1983, 0.4005, 0.09381, 0.2195, 0.1455, 0.13, 0.9172, 0.5, 0.9172, 1.0, 0.7495, 1.0, 0.7495, 0.5, 0.08284, 0.5, 0.08284, 1.0, -5.96e-08, 1.0, -5.96e-08, 0.5, 0.5838, 1.0, 0.5838, 0.5, 0.7495, 0.5, 0.7495, 1.0, 0.2505, 1.0, 0.2505, 0.5, 0.4162, 0.5, 0.4162, 1.0, 0.6983, 0.4005, 0.8017, 0.4005, 0.9062, 0.2195, 0.8545, 0.13, 0.6455, 0.13, 0.5938, 0.2195])
me_cylinder_010.use_remesh_fix_poles = True
me_cylinder_010.use_remesh_preserve_attributes = False
me_cylinder_010.use_mirror_vertex_groups = False
me_cylinder_010.update()

# ---- objects
ob_cube = bpy.data.objects.new('Cube', me_cube)
ob_light = bpy.data.objects.new('Light', light_light)
ob_camera = bpy.data.objects.new('Camera', cam_camera)
ob_cylinder = bpy.data.objects.new('Cylinder', me_cylinder)
ob_cylinder_002 = bpy.data.objects.new('Cylinder.002', me_cylinder_002)
ob_cylinder_003 = bpy.data.objects.new('Cylinder.003', me_cylinder_003)
ob_cube_001 = bpy.data.objects.new('Cube.001', me_cube_001)
ob_cylinder_004 = bpy.data.objects.new('Cylinder.004', me_cylinder_004)
ob_sphere_001 = bpy.data.objects.new('Sphere.001', me_sphere_001)
ob_cylinder_001 = bpy.data.objects.new('Cylinder.001', me_cylinder_005)
ob_cylinder_009 = bpy.data.objects.new('Cylinder.009', me_cylinder_010)

# ---- transforms, parenting, visibility, modifiers, constraints
ob_cube.location = (0.0, 0.0, 0.02369)
ob_cube.rotation_euler = (0.0, 0.2287, 0.0)
ob_cube.scale = (0.995, 1.251, 0.9025)
ob_cube.lock_rotations_4d = False
ob_cube.empty_display_type = 'ARROWS'
ob_cube.lineart.crease_threshold = 0.0
_m = ob_cube.modifiers.new('Mirror', 'MIRROR')
_m.use_axis = (False, True, False)
ob_light.location = (4.076, 1.005, 5.319)
ob_light.rotation_euler = (0.6503, 0.05522, 1.866)
ob_light.scale = (0.9997, 0.9636, 0.9362)
ob_light.lock_rotations_4d = False
ob_light.empty_display_type = 'ARROWS'
ob_light.color = (0.0, 0.0, 0.0, 0.0)
ob_light.lineart.crease_threshold = 0.0
ob_camera.location = (6.097, 2.743, -0.6793)
ob_camera.rotation_euler = (1.78, -0.0001095, 1.9)
ob_camera.scale = (1.0, 0.8997, 0.9975)
ob_camera.lock_rotations_4d = False
ob_camera.empty_display_type = 'ARROWS'
ob_camera.color = (0.0, 0.0, 0.0, 0.0)
ob_camera.display_type = 'WIRE'
ob_camera.lineart.crease_threshold = 0.0
ob_cylinder.location = (-1.08, 2.274, 1.285)
ob_cylinder.rotation_euler = (-1.352, -0.0, 0.0)
ob_cylinder.scale = (0.9442, 0.8517, 0.7824)
ob_cylinder.lineart.crease_threshold = 0.0
_m = ob_cylinder.modifiers.new('Mirror', 'MIRROR')
_m.use_axis = (False, True, False)
_m.mirror_object = ob_cube
ob_cylinder_002.location = (-1.124, 2.819, -2.557)
ob_cylinder_002.scale = (1.0, 0.6049, 0.8969)
ob_cylinder_002.lineart.crease_threshold = 0.0
ob_cylinder_003.location = (-1.22, 0.0, -1.382)
ob_cylinder_003.rotation_euler = (1.571, -0.0, 0.0)
ob_cylinder_003.scale = (0.6721, 0.6028, 0.3166)
ob_cylinder_003.lock_location = (False, True, False)
ob_cylinder_003.lineart.crease_threshold = 0.0
_m = ob_cylinder_003.modifiers.new('Mirror', 'MIRROR')
_m.use_axis = (False, True, False)
_m.mirror_object = ob_cube
ob_cube_001.location = (-1.49, 0.8627, -1.807)
ob_cube_001.rotation_euler = (0.0, -0.0, 0.2277)
ob_cube_001.scale = (0.2559, 0.2559, 0.1749)
ob_cube_001.lineart.crease_threshold = 0.0
_m = ob_cube_001.modifiers.new('Mirror', 'MIRROR')
_m.use_axis = (False, True, False)
_m.mirror_object = ob_cube
ob_cylinder_004.location = (-1.094, 2.559, -0.581)
ob_cylinder_004.rotation_euler = (0.112, 0.02066, -0.006032)
ob_cylinder_004.scale = (0.3174, 0.3174, 1.586)
ob_cylinder_004.lineart.crease_threshold = 0.0
ob_sphere_001.location = (-0.7734, 0.0, 2.409)
ob_sphere_001.rotation_euler = (0.0, 0.08894, 0.0)
ob_sphere_001.scale = (0.7169, 0.7169, 0.7169)
ob_sphere_001.lock_location = (False, True, False)
ob_sphere_001.lineart.crease_threshold = 0.0
ob_cylinder_001.location = (-0.8511, -2.287, 0.6325)
ob_cylinder_001.rotation_euler = (-0.06253, 0.0193, -0.6413)
ob_cylinder_001.scale = (0.2878, -0.2878, 1.438)
ob_cylinder_001.lineart.crease_threshold = 0.0
ob_cylinder_009.location = (1.09, -3.177, -1.902)
ob_cylinder_009.rotation_euler = (2.221, 0.5222, 7.699)
ob_cylinder_009.scale = (0.2602, 0.04953, 0.61)
ob_cylinder_009.lineart.crease_threshold = 0.0

# ---- collection membership
col_collection.objects.link(ob_cube)
col_collection.objects.link(ob_light)
col_collection.objects.link(ob_camera)
col_collection.objects.link(ob_cylinder)
col_collection.objects.link(ob_cylinder_002)
col_collection.objects.link(ob_cylinder_003)
col_collection.objects.link(ob_cube_001)
col_collection.objects.link(ob_cylinder_004)
col_collection.objects.link(ob_sphere_001)
col_collection.objects.link(ob_cylinder_001)
col_collection.objects.link(ob_cylinder_009)

# ---- scene / render settings (as saved in the file)
scene.camera = ob_camera
scene.frame_start = 1; scene.frame_end = 250; scene.frame_set(1)
scene.render.engine = 'BLENDER_EEVEE_NEXT'
scene.cycles.use_denoising = False
scene.cycles.samples = 128
scene.cycles.sampling_pattern = 'TABULATED_SOBOL'
scene.cycles.use_adaptive_sampling = False
scene.cycles.use_light_tree = False
scene.view_settings.view_transform = 'Filmic'
bpy.context.view_layer.update()
